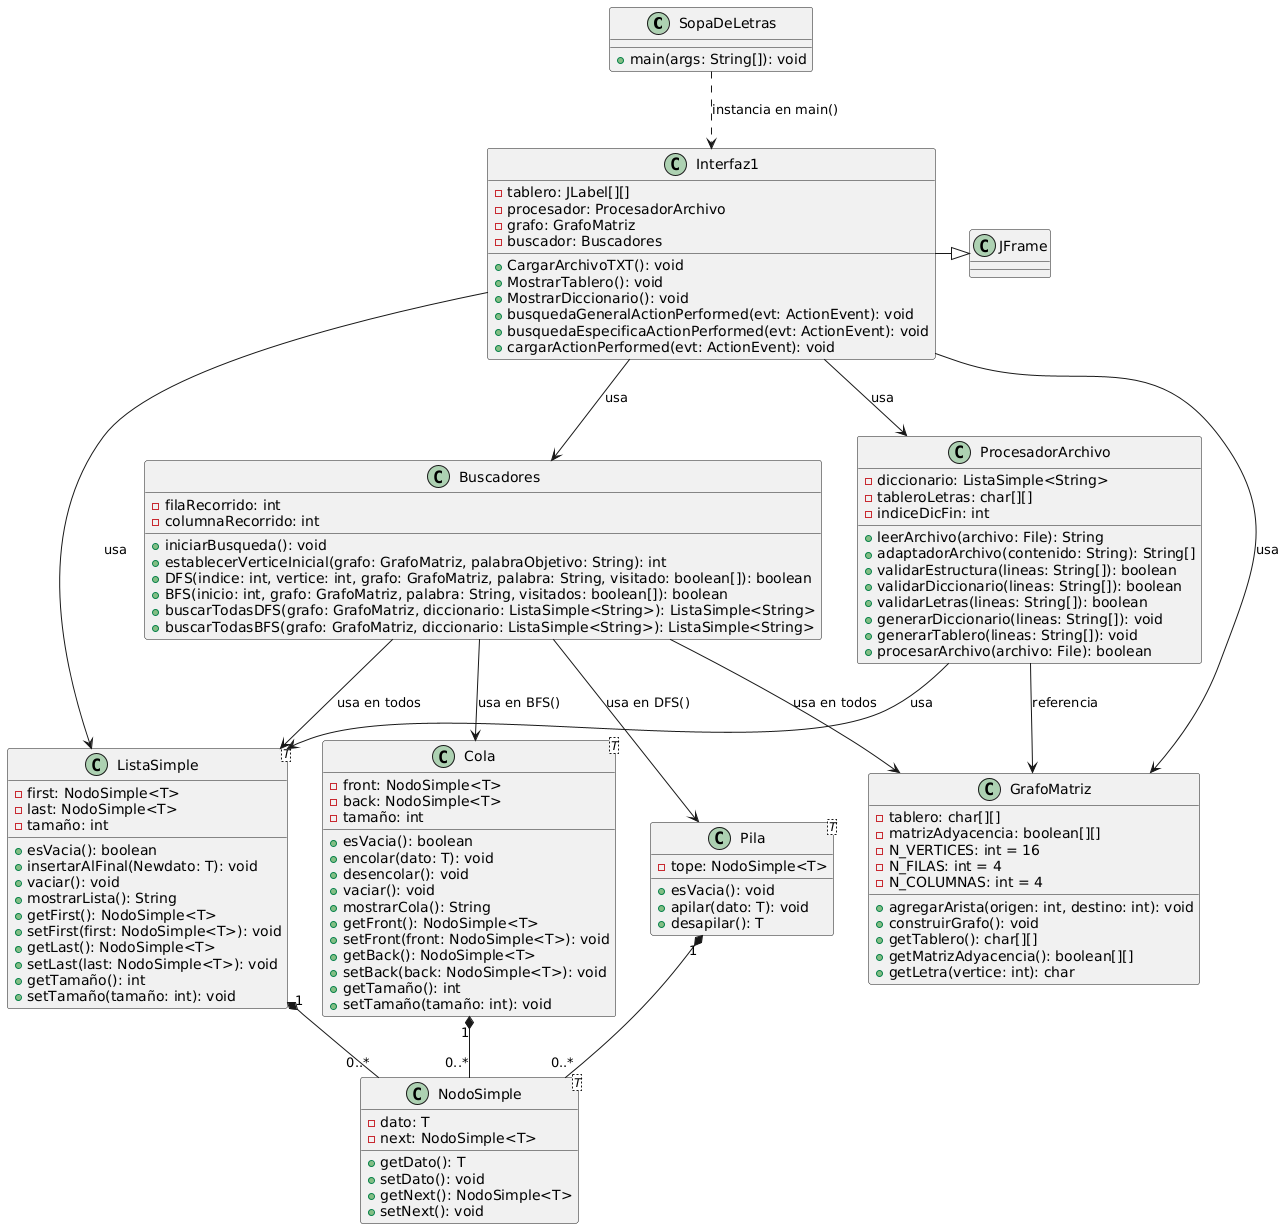

The diagram above was rendered by PlantUML. Its source (embedded in the PNG):
@startuml
class SopaDeLetras {
    + main(args: String[]): void
}

class NodoSimple<T> {
    - dato: T
    - next: NodoSimple<T>
    + getDato(): T
    + setDato(): void
    + getNext(): NodoSimple<T>
    + setNext(): void
}

class ListaSimple<T> {
    - first: NodoSimple<T>
    - last: NodoSimple<T>
    - tamaño: int
    + esVacia(): boolean
    + insertarAlFinal(Newdato: T): void
    + vaciar(): void
    + mostrarLista(): String
    + getFirst(): NodoSimple<T>
    + setFirst(first: NodoSimple<T>): void
    + getLast(): NodoSimple<T>
    + setLast(last: NodoSimple<T>): void
    + getTamaño(): int
    + setTamaño(tamaño: int): void
}

class Cola<T> {
    - front: NodoSimple<T>
    - back: NodoSimple<T>
    - tamaño: int
    + esVacia(): boolean
    + encolar(dato: T): void
    + desencolar(): void
    + vaciar(): void
    + mostrarCola(): String
    + getFront(): NodoSimple<T>
    + setFront(front: NodoSimple<T>): void
    + getBack(): NodoSimple<T>
    + setBack(back: NodoSimple<T>): void
    + getTamaño(): int
    + setTamaño(tamaño: int): void
}

class Pila <T> {
    - tope: NodoSimple<T>
    + esVacia(): void
    + apilar(dato: T): void
    + desapilar(): T
}

class Buscadores {
    - filaRecorrido: int
    - columnaRecorrido: int
    + iniciarBusqueda(): void
    + establecerVerticeInicial(grafo: GrafoMatriz, palabraObjetivo: String): int
    + DFS(indice: int, vertice: int, grafo: GrafoMatriz, palabra: String, visitado: boolean[]): boolean
    + BFS(inicio: int, grafo: GrafoMatriz, palabra: String, visitados: boolean[]): boolean
    + buscarTodasDFS(grafo: GrafoMatriz, diccionario: ListaSimple<String>): ListaSimple<String>
    + buscarTodasBFS(grafo: GrafoMatriz, diccionario: ListaSimple<String>): ListaSimple<String>
}

class GrafoMatriz {
    - tablero: char[][]
    - matrizAdyacencia: boolean[][]
    - N_VERTICES: int = 16
    - N_FILAS: int = 4
    - N_COLUMNAS: int = 4
    + agregarArista(origen: int, destino: int): void
    + construirGrafo(): void
    + getTablero(): char[][]
    + getMatrizAdyacencia(): boolean[][]
    + getLetra(vertice: int): char

}

class ProcesadorArchivo {
    - diccionario: ListaSimple<String>
    - tableroLetras: char[][]
    - indiceDicFin: int
    + leerArchivo(archivo: File): String
    + adaptadorArchivo(contenido: String): String[]
    + validarEstructura(lineas: String[]): boolean
    + validarDiccionario(lineas: String[]): boolean
    + validarLetras(lineas: String[]): boolean
    + generarDiccionario(lineas: String[]): void
    + generarTablero(lineas: String[]): void
    + procesarArchivo(archivo: File): boolean

}

class Interfaz1 {
    - tablero: JLabel[][]
    - procesador: ProcesadorArchivo
    - grafo: GrafoMatriz
    - buscador: Buscadores
    + CargarArchivoTXT(): void
    + MostrarTablero(): void
    + MostrarDiccionario(): void
    + busquedaGeneralActionPerformed(evt: ActionEvent): void
    + busquedaEspecificaActionPerformed(evt: ActionEvent): void
    + cargarActionPerformed(evt: ActionEvent): void
}

Interfaz1 -|> JFrame

' Relaciones (solo entre clases definidas)
ListaSimple "1" *-- "0..*" NodoSimple
Cola "1" *-- "0..*" NodoSimple
Pila "1" *-- "0..*" NodoSimple
ProcesadorArchivo --> ListaSimple : usa
ProcesadorArchivo --> GrafoMatriz : referencia
Buscadores --> GrafoMatriz : usa en todos
Buscadores --> ListaSimple : usa en todos
Buscadores --> Cola : usa en BFS()
Buscadores --> Pila : usa en DFS()
SopaDeLetras ..> Interfaz1 : instancia en main()
Interfaz1 --> ProcesadorArchivo : usa
Interfaz1 --> Buscadores : usa
Interfaz1 --> GrafoMatriz : usa
Interfaz1 --> ListaSimple : usa
@enduml